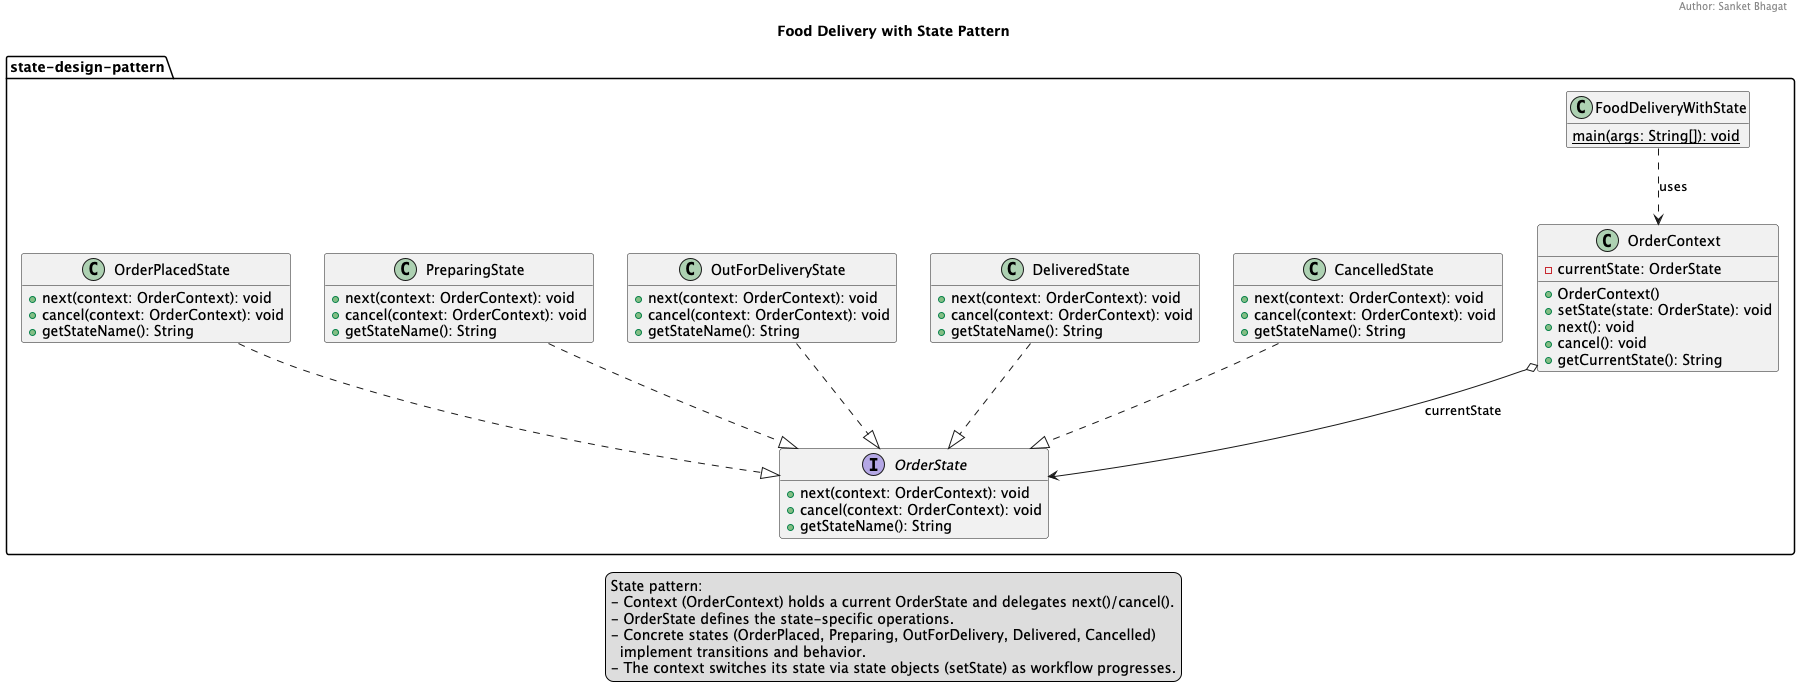

The diagram above was rendered by PlantUML. Its source (embedded in the PNG):
@startuml
title Food Delivery with State Pattern
header Author: Sanket Bhagat
hide empty members
skinparam shadowing false

package "state-design-pattern" {
  ' ===== Context =====
  class OrderContext {
    - currentState: OrderState
    + OrderContext()
    + setState(state: OrderState): void
    + next(): void
    + cancel(): void
    + getCurrentState(): String
  }

  ' ===== State Abstraction =====
  interface OrderState {
    + next(context: OrderContext): void
    + cancel(context: OrderContext): void
    + getStateName(): String
  }

  ' ===== Concrete States =====
  class OrderPlacedState {
    + next(context: OrderContext): void
    + cancel(context: OrderContext): void
    + getStateName(): String
  }

  class PreparingState {
    + next(context: OrderContext): void
    + cancel(context: OrderContext): void
    + getStateName(): String
  }

  class OutForDeliveryState {
    + next(context: OrderContext): void
    + cancel(context: OrderContext): void
    + getStateName(): String
  }

  class DeliveredState {
    + next(context: OrderContext): void
    + cancel(context: OrderContext): void
    + getStateName(): String
  }

  class CancelledState {
    + next(context: OrderContext): void
    + cancel(context: OrderContext): void
    + getStateName(): String
  }

  ' ===== Driver =====
  class FoodDeliveryWithState {
    {static} main(args: String[]): void
  }

  ' ===== Relationships =====
  OrderPlacedState ..|> OrderState
  PreparingState ..|> OrderState
  OutForDeliveryState ..|> OrderState
  DeliveredState ..|> OrderState
  CancelledState ..|> OrderState

  OrderContext o--> OrderState : currentState
  FoodDeliveryWithState ..> OrderContext : uses
}

legend bottom center
State pattern:
- Context (OrderContext) holds a current OrderState and delegates next()/cancel().
- OrderState defines the state-specific operations.
- Concrete states (OrderPlaced, Preparing, OutForDelivery, Delivered, Cancelled)
  implement transitions and behavior.
- The context switches its state via state objects (setState) as workflow progresses.
end legend

@enduml